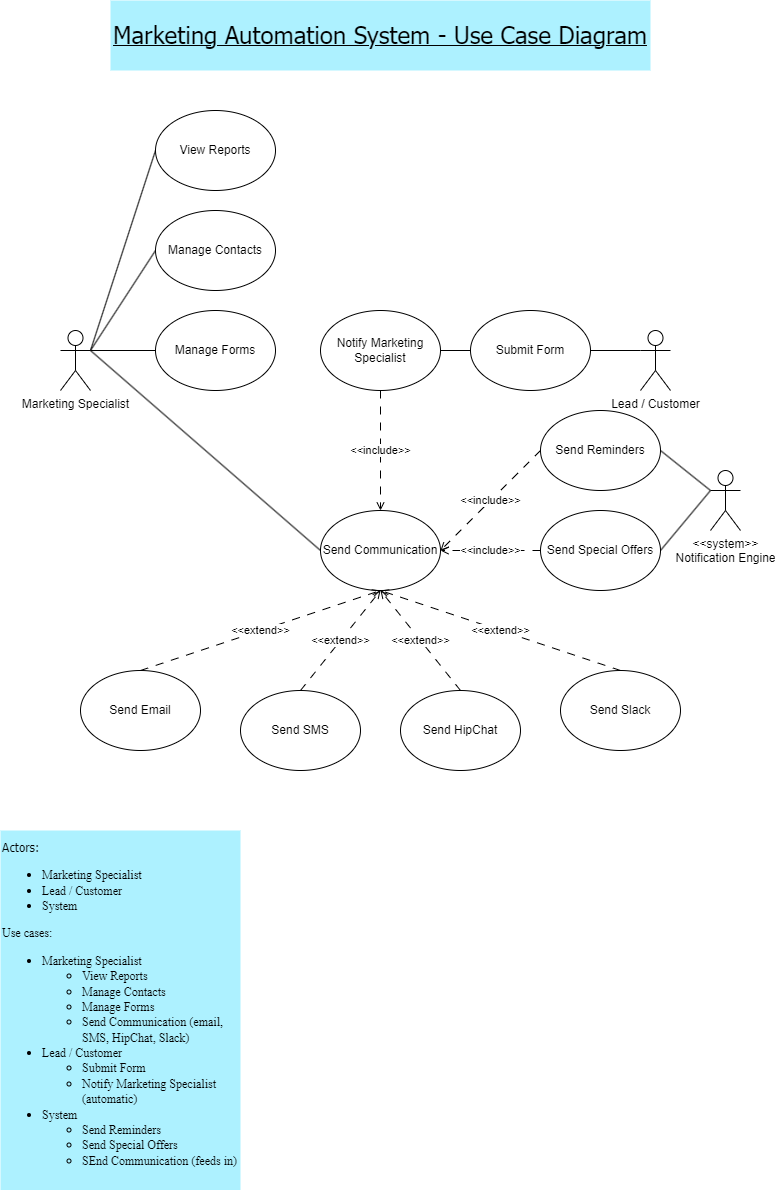

The diagram above was exported from draw.io. Its source (the exported page's mxGraphModel, read from the mxfile embedded in the PNG):
<mxGraphModel dx="1290" dy="541" grid="1" gridSize="10" guides="1" tooltips="1" connect="1" arrows="1" fold="1" page="1" pageScale="1" pageWidth="827" pageHeight="1169" background="#ffffff" math="0" shadow="0">
  <root>
    <mxCell id="0" />
    <mxCell id="1" parent="0" />
    <mxCell id="iTeAX1aZ3yIwnaQft6a8-2" value="&lt;font style=&quot;font-weight: normal;&quot; face=&quot;Tahoma&quot;&gt;Actors:&lt;br&gt;&lt;/font&gt;&lt;ul&gt;&lt;li&gt;&lt;font style=&quot;font-weight: normal;&quot; face=&quot;uAycte2seWavHvlpeUAJ&quot;&gt;Marketing Specialist&lt;/font&gt;&lt;/li&gt;&lt;li&gt;&lt;font style=&quot;font-weight: normal;&quot; face=&quot;uAycte2seWavHvlpeUAJ&quot;&gt;Lead / Customer&lt;/font&gt;&lt;/li&gt;&lt;li&gt;&lt;font style=&quot;font-weight: normal;&quot; face=&quot;uAycte2seWavHvlpeUAJ&quot;&gt;System&lt;/font&gt;&lt;/li&gt;&lt;/ul&gt;&lt;div&gt;&lt;font style=&quot;font-weight: normal;&quot; face=&quot;uAycte2seWavHvlpeUAJ&quot;&gt;Use cases:&lt;/font&gt;&lt;/div&gt;&lt;div&gt;&lt;ul&gt;&lt;li&gt;&lt;font style=&quot;font-weight: normal;&quot; face=&quot;uAycte2seWavHvlpeUAJ&quot;&gt;Marketing Specialist&lt;/font&gt;&lt;/li&gt;&lt;ul&gt;&lt;li&gt;&lt;font style=&quot;font-weight: normal;&quot; face=&quot;uAycte2seWavHvlpeUAJ&quot;&gt;View Reports&lt;/font&gt;&lt;/li&gt;&lt;li&gt;&lt;font style=&quot;font-weight: normal;&quot; face=&quot;uAycte2seWavHvlpeUAJ&quot;&gt;Manage Contacts&lt;/font&gt;&lt;/li&gt;&lt;li&gt;&lt;font style=&quot;font-weight: normal;&quot; face=&quot;uAycte2seWavHvlpeUAJ&quot;&gt;Manage Forms&lt;/font&gt;&lt;/li&gt;&lt;li&gt;&lt;font style=&quot;font-weight: normal;&quot; face=&quot;uAycte2seWavHvlpeUAJ&quot;&gt;Send Communication (email, SMS, HipChat, Slack)&lt;/font&gt;&lt;/li&gt;&lt;/ul&gt;&lt;li&gt;&lt;font style=&quot;font-weight: normal;&quot; face=&quot;uAycte2seWavHvlpeUAJ&quot;&gt;Lead / Customer&lt;/font&gt;&lt;/li&gt;&lt;ul&gt;&lt;li&gt;&lt;font style=&quot;font-weight: normal;&quot; face=&quot;uAycte2seWavHvlpeUAJ&quot;&gt;Submit Form&lt;/font&gt;&lt;/li&gt;&lt;li&gt;&lt;font style=&quot;font-weight: normal;&quot; face=&quot;uAycte2seWavHvlpeUAJ&quot;&gt;Notify Marketing Specialist (automatic)&lt;/font&gt;&lt;/li&gt;&lt;/ul&gt;&lt;li&gt;&lt;font style=&quot;font-weight: normal;&quot; face=&quot;uAycte2seWavHvlpeUAJ&quot;&gt;System&lt;/font&gt;&lt;/li&gt;&lt;ul&gt;&lt;li&gt;&lt;font style=&quot;font-weight: normal;&quot; face=&quot;uAycte2seWavHvlpeUAJ&quot;&gt;Send Reminders&lt;/font&gt;&lt;/li&gt;&lt;li&gt;&lt;font style=&quot;font-weight: normal;&quot; face=&quot;uAycte2seWavHvlpeUAJ&quot;&gt;Send Special Offers&lt;/font&gt;&lt;/li&gt;&lt;li&gt;&lt;font style=&quot;font-weight: normal;&quot; face=&quot;uAycte2seWavHvlpeUAJ&quot;&gt;SEnd Communication (feeds in)&lt;/font&gt;&lt;/li&gt;&lt;/ul&gt;&lt;/ul&gt;&lt;/div&gt;" style="text;html=1;strokeColor=none;fillColor=#ADF1FF;align=left;verticalAlign=middle;whiteSpace=wrap;rounded=0;fontFamily=Coming Soon;fontSource=https%3A%2F%2Ffonts.googleapis.com%2Fcss%3Ffamily%3DComing%2BSoon;fontStyle=1" parent="1" vertex="1">
      <mxGeometry x="40" y="1100" width="240" height="360" as="geometry" />
    </mxCell>
    <mxCell id="iTeAX1aZ3yIwnaQft6a8-3" value="&lt;h2&gt;&lt;font style=&quot;font-weight: normal; font-size: 24px;&quot; face=&quot;Tahoma&quot;&gt;Marketing Automation System - Use Case Diagram&lt;/font&gt;&lt;/h2&gt;" style="text;html=1;strokeColor=none;fillColor=#ADF1FF;align=center;verticalAlign=middle;whiteSpace=wrap;rounded=0;fontFamily=Coming Soon;fontSource=https%3A%2F%2Ffonts.googleapis.com%2Fcss%3Ffamily%3DComing%2BSoon;fontStyle=4" parent="1" vertex="1">
      <mxGeometry x="150" y="270" width="540" height="70" as="geometry" />
    </mxCell>
    <mxCell id="iTeAX1aZ3yIwnaQft6a8-21" style="edgeStyle=orthogonalEdgeStyle;rounded=0;orthogonalLoop=1;jettySize=auto;html=1;entryX=0;entryY=0.5;entryDx=0;entryDy=0;endArrow=none;endFill=0;exitX=1;exitY=0.3333333333333333;exitDx=0;exitDy=0;exitPerimeter=0;" parent="1" source="iTeAX1aZ3yIwnaQft6a8-4" target="iTeAX1aZ3yIwnaQft6a8-11" edge="1">
      <mxGeometry relative="1" as="geometry">
        <mxPoint x="150" y="650" as="sourcePoint" />
      </mxGeometry>
    </mxCell>
    <mxCell id="iTeAX1aZ3yIwnaQft6a8-22" style="rounded=0;orthogonalLoop=1;jettySize=auto;html=1;exitX=1;exitY=0.3333333333333333;exitDx=0;exitDy=0;exitPerimeter=0;entryX=0;entryY=0.5;entryDx=0;entryDy=0;endArrow=none;endFill=0;" parent="1" source="iTeAX1aZ3yIwnaQft6a8-4" target="iTeAX1aZ3yIwnaQft6a8-10" edge="1">
      <mxGeometry relative="1" as="geometry" />
    </mxCell>
    <mxCell id="iTeAX1aZ3yIwnaQft6a8-23" style="rounded=0;orthogonalLoop=1;jettySize=auto;html=1;exitX=1;exitY=0.3333333333333333;exitDx=0;exitDy=0;exitPerimeter=0;entryX=0;entryY=0.5;entryDx=0;entryDy=0;endArrow=none;endFill=0;" parent="1" source="iTeAX1aZ3yIwnaQft6a8-4" target="iTeAX1aZ3yIwnaQft6a8-9" edge="1">
      <mxGeometry relative="1" as="geometry" />
    </mxCell>
    <mxCell id="iTeAX1aZ3yIwnaQft6a8-32" style="rounded=0;orthogonalLoop=1;jettySize=auto;html=1;exitX=1;exitY=0.3333333333333333;exitDx=0;exitDy=0;exitPerimeter=0;entryX=0;entryY=0.5;entryDx=0;entryDy=0;endArrow=none;endFill=0;" parent="1" source="iTeAX1aZ3yIwnaQft6a8-4" target="iTeAX1aZ3yIwnaQft6a8-28" edge="1">
      <mxGeometry relative="1" as="geometry" />
    </mxCell>
    <mxCell id="iTeAX1aZ3yIwnaQft6a8-4" value="Marketing Specialist" style="shape=umlActor;verticalLabelPosition=bottom;verticalAlign=top;html=1;" parent="1" vertex="1">
      <mxGeometry x="100" y="600" width="30" height="60" as="geometry" />
    </mxCell>
    <mxCell id="iTeAX1aZ3yIwnaQft6a8-19" style="rounded=0;orthogonalLoop=1;jettySize=auto;html=1;exitX=0;exitY=0.3333333333333333;exitDx=0;exitDy=0;exitPerimeter=0;entryX=1;entryY=0.5;entryDx=0;entryDy=0;endArrow=none;endFill=0;" parent="1" source="iTeAX1aZ3yIwnaQft6a8-5" target="iTeAX1aZ3yIwnaQft6a8-12" edge="1">
      <mxGeometry relative="1" as="geometry" />
    </mxCell>
    <mxCell id="iTeAX1aZ3yIwnaQft6a8-5" value="Lead / Customer" style="shape=umlActor;verticalLabelPosition=bottom;verticalAlign=top;html=1;" parent="1" vertex="1">
      <mxGeometry x="680" y="600" width="30" height="60" as="geometry" />
    </mxCell>
    <mxCell id="iTeAX1aZ3yIwnaQft6a8-26" style="rounded=0;orthogonalLoop=1;jettySize=auto;html=1;exitX=0;exitY=0.3333333333333333;exitDx=0;exitDy=0;exitPerimeter=0;entryX=1;entryY=0.5;entryDx=0;entryDy=0;endArrow=none;endFill=0;" parent="1" source="iTeAX1aZ3yIwnaQft6a8-6" target="iTeAX1aZ3yIwnaQft6a8-24" edge="1">
      <mxGeometry relative="1" as="geometry" />
    </mxCell>
    <mxCell id="iTeAX1aZ3yIwnaQft6a8-27" style="rounded=0;orthogonalLoop=1;jettySize=auto;html=1;exitX=0;exitY=0.3333333333333333;exitDx=0;exitDy=0;exitPerimeter=0;entryX=1;entryY=0.5;entryDx=0;entryDy=0;endArrow=none;endFill=0;" parent="1" source="iTeAX1aZ3yIwnaQft6a8-6" target="iTeAX1aZ3yIwnaQft6a8-25" edge="1">
      <mxGeometry relative="1" as="geometry" />
    </mxCell>
    <mxCell id="iTeAX1aZ3yIwnaQft6a8-6" value="&amp;lt;&amp;lt;system&amp;gt;&amp;gt;&lt;br&gt;Notification Engine" style="shape=umlActor;verticalLabelPosition=bottom;verticalAlign=top;html=1;" parent="1" vertex="1">
      <mxGeometry x="750" y="740" width="30" height="60" as="geometry" />
    </mxCell>
    <mxCell id="iTeAX1aZ3yIwnaQft6a8-9" value="View Reports" style="ellipse;whiteSpace=wrap;html=1;" parent="1" vertex="1">
      <mxGeometry x="195" y="380" width="120" height="80" as="geometry" />
    </mxCell>
    <mxCell id="iTeAX1aZ3yIwnaQft6a8-10" value="Manage Contacts" style="ellipse;whiteSpace=wrap;html=1;" parent="1" vertex="1">
      <mxGeometry x="195" y="480" width="120" height="80" as="geometry" />
    </mxCell>
    <mxCell id="iTeAX1aZ3yIwnaQft6a8-11" value="Manage Forms" style="ellipse;whiteSpace=wrap;html=1;" parent="1" vertex="1">
      <mxGeometry x="195" y="580" width="120" height="80" as="geometry" />
    </mxCell>
    <mxCell id="iTeAX1aZ3yIwnaQft6a8-20" value="" style="edgeStyle=orthogonalEdgeStyle;rounded=0;orthogonalLoop=1;jettySize=auto;html=1;endArrow=none;endFill=0;" parent="1" source="iTeAX1aZ3yIwnaQft6a8-12" target="iTeAX1aZ3yIwnaQft6a8-18" edge="1">
      <mxGeometry relative="1" as="geometry" />
    </mxCell>
    <mxCell id="iTeAX1aZ3yIwnaQft6a8-12" value="Submit Form" style="ellipse;whiteSpace=wrap;html=1;" parent="1" vertex="1">
      <mxGeometry x="510" y="580" width="120" height="80" as="geometry" />
    </mxCell>
    <mxCell id="iTeAX1aZ3yIwnaQft6a8-29" value="&amp;lt;&amp;lt;include&amp;gt;&amp;gt;" style="edgeStyle=orthogonalEdgeStyle;rounded=0;orthogonalLoop=1;jettySize=auto;html=1;dashed=1;dashPattern=8 8;endArrow=open;endFill=0;" parent="1" source="iTeAX1aZ3yIwnaQft6a8-18" target="iTeAX1aZ3yIwnaQft6a8-28" edge="1">
      <mxGeometry relative="1" as="geometry" />
    </mxCell>
    <mxCell id="iTeAX1aZ3yIwnaQft6a8-18" value="Notify Marketing Specialist" style="ellipse;whiteSpace=wrap;html=1;" parent="1" vertex="1">
      <mxGeometry x="360" y="580" width="120" height="80" as="geometry" />
    </mxCell>
    <mxCell id="iTeAX1aZ3yIwnaQft6a8-31" value="&amp;lt;&amp;lt;include&amp;gt;&amp;gt;" style="rounded=0;orthogonalLoop=1;jettySize=auto;html=1;exitX=0;exitY=0.5;exitDx=0;exitDy=0;entryX=1;entryY=0.5;entryDx=0;entryDy=0;endArrow=open;dashed=1;dashPattern=8 8;endFill=0;" parent="1" source="iTeAX1aZ3yIwnaQft6a8-24" target="iTeAX1aZ3yIwnaQft6a8-28" edge="1">
      <mxGeometry relative="1" as="geometry" />
    </mxCell>
    <mxCell id="iTeAX1aZ3yIwnaQft6a8-24" value="Send Reminders" style="ellipse;whiteSpace=wrap;html=1;" parent="1" vertex="1">
      <mxGeometry x="580" y="680" width="120" height="80" as="geometry" />
    </mxCell>
    <mxCell id="iTeAX1aZ3yIwnaQft6a8-30" value="&amp;lt;&amp;lt;include&amp;gt;&amp;gt;" style="edgeStyle=orthogonalEdgeStyle;rounded=0;orthogonalLoop=1;jettySize=auto;html=1;endArrow=open;dashed=1;dashPattern=8 8;endFill=0;" parent="1" source="iTeAX1aZ3yIwnaQft6a8-25" target="iTeAX1aZ3yIwnaQft6a8-28" edge="1">
      <mxGeometry relative="1" as="geometry" />
    </mxCell>
    <mxCell id="iTeAX1aZ3yIwnaQft6a8-25" value="Send Special Offers" style="ellipse;whiteSpace=wrap;html=1;" parent="1" vertex="1">
      <mxGeometry x="580" y="780" width="120" height="80" as="geometry" />
    </mxCell>
    <mxCell id="iTeAX1aZ3yIwnaQft6a8-28" value="Send Communication" style="ellipse;whiteSpace=wrap;html=1;" parent="1" vertex="1">
      <mxGeometry x="360" y="780" width="120" height="80" as="geometry" />
    </mxCell>
    <mxCell id="iTeAX1aZ3yIwnaQft6a8-38" value="&amp;lt;&amp;lt;extend&amp;gt;&amp;gt;" style="rounded=0;orthogonalLoop=1;jettySize=auto;html=1;exitX=0.5;exitY=0;exitDx=0;exitDy=0;endArrow=open;dashed=1;dashPattern=8 8;endFill=0;" parent="1" source="iTeAX1aZ3yIwnaQft6a8-33" edge="1">
      <mxGeometry relative="1" as="geometry">
        <mxPoint x="420" y="860" as="targetPoint" />
      </mxGeometry>
    </mxCell>
    <mxCell id="iTeAX1aZ3yIwnaQft6a8-33" value="Send SMS" style="ellipse;whiteSpace=wrap;html=1;" parent="1" vertex="1">
      <mxGeometry x="280" y="960" width="120" height="80" as="geometry" />
    </mxCell>
    <mxCell id="iTeAX1aZ3yIwnaQft6a8-39" value="&amp;lt;&amp;lt;extend&amp;gt;&amp;gt;" style="rounded=0;orthogonalLoop=1;jettySize=auto;html=1;exitX=0.5;exitY=0;exitDx=0;exitDy=0;entryX=0.5;entryY=1;entryDx=0;entryDy=0;endArrow=open;dashed=1;dashPattern=8 8;endFill=0;" parent="1" source="iTeAX1aZ3yIwnaQft6a8-34" target="iTeAX1aZ3yIwnaQft6a8-28" edge="1">
      <mxGeometry relative="1" as="geometry" />
    </mxCell>
    <mxCell id="iTeAX1aZ3yIwnaQft6a8-34" value="Send HipChat" style="ellipse;whiteSpace=wrap;html=1;" parent="1" vertex="1">
      <mxGeometry x="440" y="960" width="120" height="80" as="geometry" />
    </mxCell>
    <mxCell id="iTeAX1aZ3yIwnaQft6a8-40" value="&amp;lt;&amp;lt;extend&amp;gt;&amp;gt;" style="rounded=0;orthogonalLoop=1;jettySize=auto;html=1;exitX=0.5;exitY=0;exitDx=0;exitDy=0;endArrow=open;dashed=1;dashPattern=8 8;endFill=0;" parent="1" source="iTeAX1aZ3yIwnaQft6a8-35" edge="1">
      <mxGeometry relative="1" as="geometry">
        <mxPoint x="420" y="860" as="targetPoint" />
      </mxGeometry>
    </mxCell>
    <mxCell id="iTeAX1aZ3yIwnaQft6a8-35" value="Send Slack" style="ellipse;whiteSpace=wrap;html=1;" parent="1" vertex="1">
      <mxGeometry x="600" y="940" width="120" height="80" as="geometry" />
    </mxCell>
    <mxCell id="iTeAX1aZ3yIwnaQft6a8-37" value="&amp;lt;&amp;lt;extend&amp;gt;&amp;gt;" style="rounded=0;orthogonalLoop=1;jettySize=auto;html=1;exitX=0.5;exitY=0;exitDx=0;exitDy=0;entryX=0.5;entryY=1;entryDx=0;entryDy=0;endArrow=open;dashed=1;dashPattern=8 8;endFill=0;" parent="1" source="iTeAX1aZ3yIwnaQft6a8-36" target="iTeAX1aZ3yIwnaQft6a8-28" edge="1">
      <mxGeometry relative="1" as="geometry" />
    </mxCell>
    <mxCell id="iTeAX1aZ3yIwnaQft6a8-36" value="Send Email" style="ellipse;whiteSpace=wrap;html=1;" parent="1" vertex="1">
      <mxGeometry x="120" y="940" width="120" height="80" as="geometry" />
    </mxCell>
  </root>
</mxGraphModel>